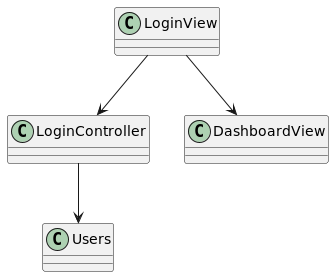

The diagram above was rendered by PlantUML. Its source (embedded in the PNG):
@startuml
class LoginView
class LoginController
class Users
class DashboardView

LoginView --> LoginController
LoginController --> Users
LoginView --> DashboardView
@enduml